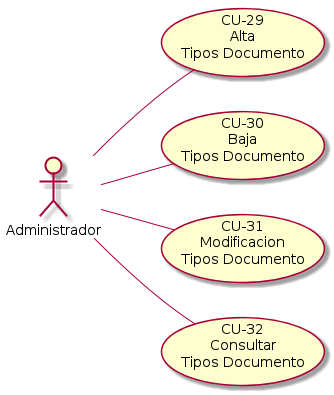

The diagram above was rendered by PlantUML. Its source (embedded in the PNG):
@startuml gestionar_tipos_documento.png 
left to right direction
:Administrador: -- (CU-29\nAlta\nTipos Documento) 
:Administrador: -- (CU-30\nBaja\nTipos Documento) 
:Administrador: -- (CU-31\nModificacion\nTipos Documento) 
:Administrador: -- (CU-32\nConsultar\nTipos Documento)
@enduml